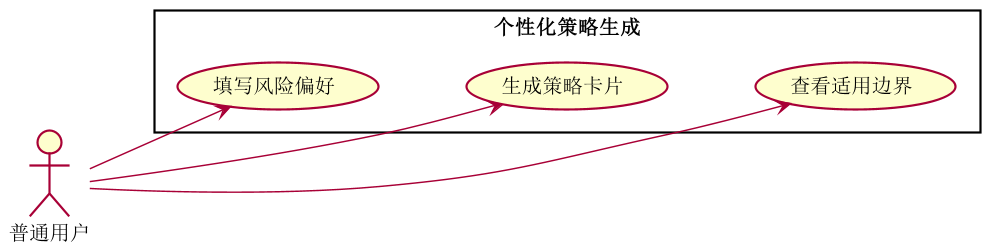

The diagram above was rendered by PlantUML. Its source (embedded in the PNG):
@startuml
left to right direction
skinparam shadowing false
skinparam dpi 140
actor "普通用户" as U
rectangle "个性化策略生成" {
  usecase "填写风险偏好" as UC1
  usecase "生成策略卡片" as UC2
  usecase "查看适用边界" as UC3
}
U --> UC1
U --> UC2
U --> UC3
UC1 -[hidden]down- UC2
UC2 -[hidden]down- UC3
@enduml